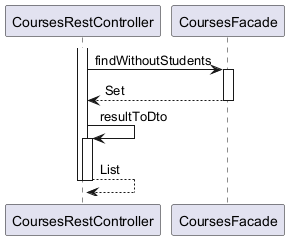

The diagram above was rendered by PlantUML. Its source (embedded in the PNG):
@startuml

participant CoursesRestController
participant CoursesFacade

activate CoursesRestController
	CoursesRestController -> CoursesFacade : findWithoutStudents
	activate CoursesFacade
		CoursesFacade --> CoursesRestController : Set
	deactivate CoursesFacade
	CoursesRestController -> CoursesRestController : resultToDto
	activate CoursesRestController
		CoursesRestController --> CoursesRestController : List
	deactivate CoursesRestController
deactivate CoursesRestController

@enduml